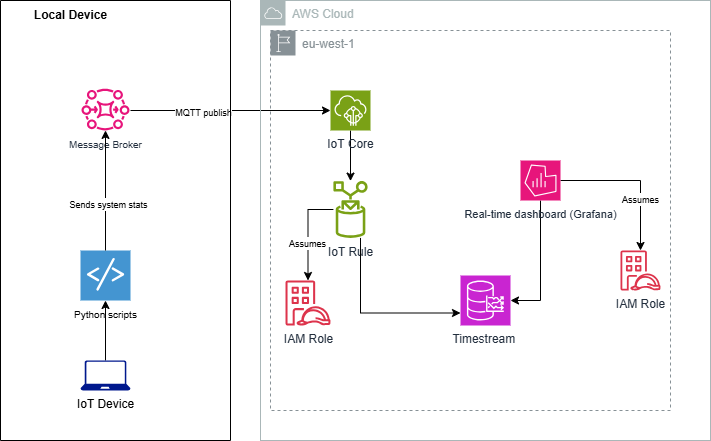

The diagram above was exported from draw.io. Its source (the exported page's mxGraphModel, read from the mxfile embedded in the PNG):
<mxGraphModel dx="1025" dy="451" grid="1" gridSize="10" guides="1" tooltips="1" connect="1" arrows="1" fold="1" page="1" pageScale="1" pageWidth="850" pageHeight="1100" math="0" shadow="0">
  <root>
    <mxCell id="0" />
    <mxCell id="1" parent="0" />
    <mxCell id="ebsocuCeTqM0haioFqdQ-5" style="rounded=0;orthogonalLoop=1;jettySize=auto;html=1;entryX=0;entryY=0.5;entryDx=0;entryDy=0;entryPerimeter=0;" edge="1" parent="1" target="ebsocuCeTqM0haioFqdQ-7">
      <mxGeometry relative="1" as="geometry">
        <mxPoint x="170" y="180" as="sourcePoint" />
        <mxPoint x="370" y="251" as="targetPoint" />
      </mxGeometry>
    </mxCell>
    <mxCell id="ebsocuCeTqM0haioFqdQ-6" value="&lt;font style=&quot;font-size: 9px;&quot;&gt;MQTT publish&lt;/font&gt;" style="edgeLabel;html=1;align=center;verticalAlign=middle;resizable=0;points=[];" vertex="1" connectable="0" parent="ebsocuCeTqM0haioFqdQ-5">
      <mxGeometry x="-0.2767" y="-1" relative="1" as="geometry">
        <mxPoint as="offset" />
      </mxGeometry>
    </mxCell>
    <mxCell id="YUjMsQTu2d9mdW7gz8Ck-3" value="AWS Cloud" style="sketch=0;outlineConnect=0;gradientColor=none;html=1;whiteSpace=wrap;fontSize=12;fontStyle=0;shape=mxgraph.aws4.group;grIcon=mxgraph.aws4.group_aws_cloud;strokeColor=#AAB7B8;fillColor=none;verticalAlign=top;align=left;spacingLeft=30;fontColor=#AAB7B8;dashed=0;" parent="1" vertex="1">
      <mxGeometry x="300" y="70" width="450" height="440" as="geometry" />
    </mxCell>
    <mxCell id="YUjMsQTu2d9mdW7gz8Ck-4" value="eu-west-1" style="sketch=0;outlineConnect=0;gradientColor=none;html=1;whiteSpace=wrap;fontSize=12;fontStyle=0;shape=mxgraph.aws4.group;grIcon=mxgraph.aws4.group_region;strokeColor=#879196;fillColor=none;verticalAlign=top;align=left;spacingLeft=30;fontColor=#879196;dashed=1;" parent="1" vertex="1">
      <mxGeometry x="310" y="100" width="400" height="380" as="geometry" />
    </mxCell>
    <mxCell id="YUjMsQTu2d9mdW7gz8Ck-9" value="Timestream&amp;nbsp;&lt;div&gt;&lt;br&gt;&lt;/div&gt;" style="sketch=0;points=[[0,0,0],[0.25,0,0],[0.5,0,0],[0.75,0,0],[1,0,0],[0,1,0],[0.25,1,0],[0.5,1,0],[0.75,1,0],[1,1,0],[0,0.25,0],[0,0.5,0],[0,0.75,0],[1,0.25,0],[1,0.5,0],[1,0.75,0]];outlineConnect=0;fontColor=#232F3E;fillColor=#C925D1;strokeColor=#ffffff;dashed=0;verticalLabelPosition=bottom;verticalAlign=top;align=center;html=1;fontSize=12;fontStyle=0;aspect=fixed;shape=mxgraph.aws4.resourceIcon;resIcon=mxgraph.aws4.timestream;" parent="1" vertex="1">
      <mxGeometry x="500" y="345" width="50" height="50" as="geometry" />
    </mxCell>
    <mxCell id="ebsocuCeTqM0haioFqdQ-38" style="edgeStyle=orthogonalEdgeStyle;rounded=0;orthogonalLoop=1;jettySize=auto;html=1;" edge="1" parent="1" source="YUjMsQTu2d9mdW7gz8Ck-10" target="YUjMsQTu2d9mdW7gz8Ck-9">
      <mxGeometry relative="1" as="geometry">
        <Array as="points">
          <mxPoint x="580" y="370" />
        </Array>
      </mxGeometry>
    </mxCell>
    <mxCell id="ebsocuCeTqM0haioFqdQ-40" style="edgeStyle=orthogonalEdgeStyle;rounded=0;orthogonalLoop=1;jettySize=auto;html=1;" edge="1" parent="1" source="YUjMsQTu2d9mdW7gz8Ck-10" target="ebsocuCeTqM0haioFqdQ-11">
      <mxGeometry relative="1" as="geometry" />
    </mxCell>
    <mxCell id="ebsocuCeTqM0haioFqdQ-42" value="&lt;font style=&quot;font-size: 9px;&quot;&gt;Assumes&lt;/font&gt;" style="edgeLabel;html=1;align=center;verticalAlign=middle;resizable=0;points=[];" vertex="1" connectable="0" parent="ebsocuCeTqM0haioFqdQ-40">
      <mxGeometry x="0.3022" y="-1" relative="1" as="geometry">
        <mxPoint as="offset" />
      </mxGeometry>
    </mxCell>
    <mxCell id="YUjMsQTu2d9mdW7gz8Ck-10" value="&lt;font style=&quot;font-size: 11px;&quot;&gt;Real-time dashboard (Grafana)&lt;/font&gt;" style="sketch=0;points=[[0,0,0],[0.25,0,0],[0.5,0,0],[0.75,0,0],[1,0,0],[0,1,0],[0.25,1,0],[0.5,1,0],[0.75,1,0],[1,1,0],[0,0.25,0],[0,0.5,0],[0,0.75,0],[1,0.25,0],[1,0.5,0],[1,0.75,0]];points=[[0,0,0],[0.25,0,0],[0.5,0,0],[0.75,0,0],[1,0,0],[0,1,0],[0.25,1,0],[0.5,1,0],[0.75,1,0],[1,1,0],[0,0.25,0],[0,0.5,0],[0,0.75,0],[1,0.25,0],[1,0.5,0],[1,0.75,0]];outlineConnect=0;fontColor=#232F3E;fillColor=#E7157B;strokeColor=#ffffff;dashed=0;verticalLabelPosition=bottom;verticalAlign=top;align=center;html=1;fontSize=12;fontStyle=0;aspect=fixed;shape=mxgraph.aws4.resourceIcon;resIcon=mxgraph.aws4.managed_service_for_grafana;" parent="1" vertex="1">
      <mxGeometry x="560" y="230" width="40" height="40" as="geometry" />
    </mxCell>
    <mxCell id="ebsocuCeTqM0haioFqdQ-9" style="rounded=0;orthogonalLoop=1;jettySize=auto;html=1;" edge="1" parent="1" source="ebsocuCeTqM0haioFqdQ-7" target="ebsocuCeTqM0haioFqdQ-8">
      <mxGeometry relative="1" as="geometry" />
    </mxCell>
    <mxCell id="ebsocuCeTqM0haioFqdQ-7" value="IoT Core" style="sketch=0;points=[[0,0,0],[0.25,0,0],[0.5,0,0],[0.75,0,0],[1,0,0],[0,1,0],[0.25,1,0],[0.5,1,0],[0.75,1,0],[1,1,0],[0,0.25,0],[0,0.5,0],[0,0.75,0],[1,0.25,0],[1,0.5,0],[1,0.75,0]];outlineConnect=0;fontColor=#232F3E;fillColor=#7AA116;strokeColor=#ffffff;dashed=0;verticalLabelPosition=bottom;verticalAlign=top;align=center;html=1;fontSize=12;fontStyle=0;aspect=fixed;shape=mxgraph.aws4.resourceIcon;resIcon=mxgraph.aws4.iot_core;" vertex="1" parent="1">
      <mxGeometry x="370" y="160" width="40" height="40" as="geometry" />
    </mxCell>
    <mxCell id="ebsocuCeTqM0haioFqdQ-45" style="edgeStyle=orthogonalEdgeStyle;rounded=0;orthogonalLoop=1;jettySize=auto;html=1;" edge="1" parent="1" source="ebsocuCeTqM0haioFqdQ-8" target="ebsocuCeTqM0haioFqdQ-10">
      <mxGeometry relative="1" as="geometry" />
    </mxCell>
    <mxCell id="ebsocuCeTqM0haioFqdQ-46" value="&lt;font style=&quot;font-size: 9px;&quot;&gt;Assumes&lt;/font&gt;" style="edgeLabel;html=1;align=center;verticalAlign=middle;resizable=0;points=[];" vertex="1" connectable="0" parent="ebsocuCeTqM0haioFqdQ-45">
      <mxGeometry x="0.2324" y="-1" relative="1" as="geometry">
        <mxPoint as="offset" />
      </mxGeometry>
    </mxCell>
    <mxCell id="ebsocuCeTqM0haioFqdQ-8" value="IoT Rule" style="sketch=0;outlineConnect=0;fontColor=#232F3E;gradientColor=none;fillColor=#7AA116;strokeColor=none;dashed=0;verticalLabelPosition=bottom;verticalAlign=top;align=center;html=1;fontSize=12;fontStyle=0;aspect=fixed;pointerEvents=1;shape=mxgraph.aws4.rule;" vertex="1" parent="1">
      <mxGeometry x="372.9" y="250" width="34.21" height="58" as="geometry" />
    </mxCell>
    <mxCell id="ebsocuCeTqM0haioFqdQ-10" value="IAM Role" style="sketch=0;outlineConnect=0;fontColor=#232F3E;gradientColor=none;fillColor=#DD344C;strokeColor=none;dashed=0;verticalLabelPosition=bottom;verticalAlign=top;align=center;html=1;fontSize=12;fontStyle=0;aspect=fixed;pointerEvents=1;shape=mxgraph.aws4.identity_access_management_iam_roles_anywhere;" vertex="1" parent="1">
      <mxGeometry x="325" y="350" width="45" height="45" as="geometry" />
    </mxCell>
    <mxCell id="ebsocuCeTqM0haioFqdQ-11" value="IAM Role" style="sketch=0;outlineConnect=0;fontColor=#232F3E;gradientColor=none;fillColor=#DD344C;strokeColor=none;dashed=0;verticalLabelPosition=bottom;verticalAlign=top;align=center;html=1;fontSize=12;fontStyle=0;aspect=fixed;pointerEvents=1;shape=mxgraph.aws4.identity_access_management_iam_roles_anywhere;" vertex="1" parent="1">
      <mxGeometry x="660" y="320" width="40" height="40" as="geometry" />
    </mxCell>
    <mxCell id="ebsocuCeTqM0haioFqdQ-31" value="" style="swimlane;startSize=0;" vertex="1" parent="1">
      <mxGeometry x="40" y="70" width="230" height="440" as="geometry">
        <mxRectangle x="40" y="70" width="50" height="40" as="alternateBounds" />
      </mxGeometry>
    </mxCell>
    <mxCell id="ebsocuCeTqM0haioFqdQ-32" value="&lt;b&gt;Local Device&lt;/b&gt;" style="text;html=1;align=center;verticalAlign=middle;resizable=0;points=[];autosize=1;strokeColor=none;fillColor=none;" vertex="1" parent="ebsocuCeTqM0haioFqdQ-31">
      <mxGeometry x="20" width="100" height="30" as="geometry" />
    </mxCell>
    <mxCell id="ebsocuCeTqM0haioFqdQ-50" style="edgeStyle=orthogonalEdgeStyle;rounded=0;orthogonalLoop=1;jettySize=auto;html=1;" edge="1" parent="ebsocuCeTqM0haioFqdQ-31" source="YUjMsQTu2d9mdW7gz8Ck-2" target="ebsocuCeTqM0haioFqdQ-47">
      <mxGeometry relative="1" as="geometry" />
    </mxCell>
    <mxCell id="YUjMsQTu2d9mdW7gz8Ck-2" value="IoT Device" style="sketch=0;aspect=fixed;pointerEvents=1;shadow=0;dashed=0;html=1;strokeColor=none;labelPosition=center;verticalLabelPosition=bottom;verticalAlign=top;align=center;fillColor=#00188D;shape=mxgraph.azure.laptop" parent="ebsocuCeTqM0haioFqdQ-31" vertex="1">
      <mxGeometry x="80" y="360" width="50" height="30" as="geometry" />
    </mxCell>
    <mxCell id="ebsocuCeTqM0haioFqdQ-3" style="edgeStyle=orthogonalEdgeStyle;rounded=0;orthogonalLoop=1;jettySize=auto;html=1;exitX=0.5;exitY=1;exitDx=0;exitDy=0;exitPerimeter=0;" edge="1" parent="ebsocuCeTqM0haioFqdQ-31" source="YUjMsQTu2d9mdW7gz8Ck-2" target="YUjMsQTu2d9mdW7gz8Ck-2">
      <mxGeometry relative="1" as="geometry" />
    </mxCell>
    <mxCell id="ebsocuCeTqM0haioFqdQ-47" value="&lt;font style=&quot;font-size: 10px;&quot;&gt;Python scripts&lt;/font&gt;" style="shadow=0;dashed=0;html=1;strokeColor=none;fillColor=#4495D1;labelPosition=center;verticalLabelPosition=bottom;verticalAlign=top;align=center;outlineConnect=0;shape=mxgraph.veeam.script;" vertex="1" parent="ebsocuCeTqM0haioFqdQ-31">
      <mxGeometry x="80" y="250" width="50" height="50" as="geometry" />
    </mxCell>
    <mxCell id="ebsocuCeTqM0haioFqdQ-21" value="&lt;font style=&quot;font-size: 10px;&quot;&gt;Message Broker&lt;/font&gt;" style="sketch=0;outlineConnect=0;fontColor=#232F3E;gradientColor=none;fillColor=#E7157B;strokeColor=none;dashed=0;verticalLabelPosition=bottom;verticalAlign=top;align=center;html=1;fontSize=12;fontStyle=0;aspect=fixed;pointerEvents=1;shape=mxgraph.aws4.mq_broker;" vertex="1" parent="ebsocuCeTqM0haioFqdQ-31">
      <mxGeometry x="81" y="87.53999999999999" width="48" height="42.46" as="geometry" />
    </mxCell>
    <mxCell id="ebsocuCeTqM0haioFqdQ-20" style="rounded=0;orthogonalLoop=1;jettySize=auto;html=1;" edge="1" parent="ebsocuCeTqM0haioFqdQ-31" source="ebsocuCeTqM0haioFqdQ-47" target="ebsocuCeTqM0haioFqdQ-21">
      <mxGeometry relative="1" as="geometry">
        <mxPoint x="102.98000000000002" y="247.36" as="sourcePoint" />
        <mxPoint x="110" y="130" as="targetPoint" />
      </mxGeometry>
    </mxCell>
    <mxCell id="ebsocuCeTqM0haioFqdQ-22" value="&lt;font style=&quot;font-size: 9px;&quot;&gt;Sends system stats&lt;/font&gt;" style="edgeLabel;html=1;align=center;verticalAlign=middle;resizable=0;points=[];" vertex="1" connectable="0" parent="ebsocuCeTqM0haioFqdQ-20">
      <mxGeometry x="-0.2095" y="-2" relative="1" as="geometry">
        <mxPoint as="offset" />
      </mxGeometry>
    </mxCell>
    <mxCell id="ebsocuCeTqM0haioFqdQ-44" style="edgeStyle=orthogonalEdgeStyle;rounded=0;orthogonalLoop=1;jettySize=auto;html=1;entryX=0;entryY=0.75;entryDx=0;entryDy=0;entryPerimeter=0;" edge="1" parent="1" source="ebsocuCeTqM0haioFqdQ-8" target="YUjMsQTu2d9mdW7gz8Ck-9">
      <mxGeometry relative="1" as="geometry">
        <Array as="points">
          <mxPoint x="400" y="383" />
        </Array>
      </mxGeometry>
    </mxCell>
  </root>
</mxGraphModel>